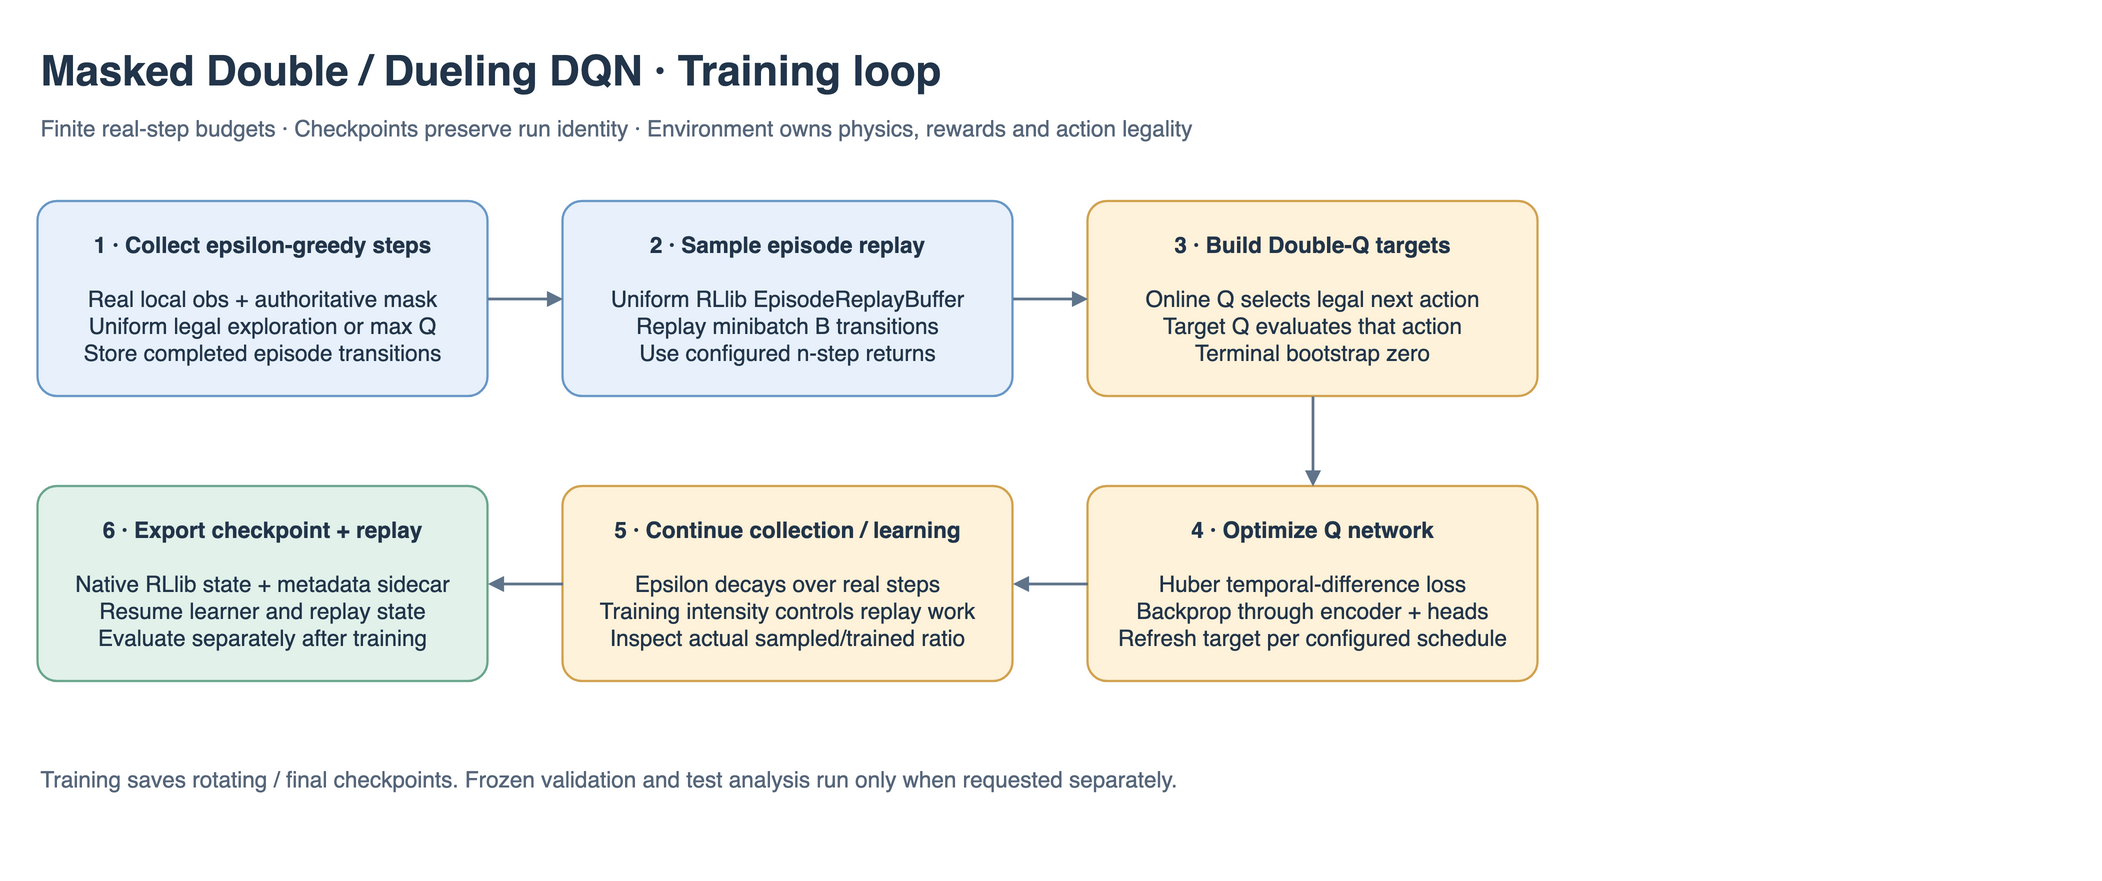

The diagram above was exported from draw.io. Its source (the exported page's mxGraphModel, read from the mxfile embedded in the PNG):
<mxGraphModel adaptiveColors="auto" page="0" pageWidth="1440" pageHeight="580" background="#FFFFFF">
  <root>
    <mxCell id="0" />
    <mxCell id="1" parent="0" />
    <mxCell id="title" value="Masked Double / Dueling DQN · Training loop" style="text;html=1;align=left;fontSize=28;fontStyle=1;fontColor=#22354A;" vertex="1" parent="1">
      <mxGeometry x="40" y="20" width="1350" height="42" as="geometry" />
    </mxCell>
    <mxCell id="subtitle" value="Finite real-step budgets · Checkpoints preserve run identity · Environment owns physics, rewards and action legality" style="text;html=1;align=left;fontSize=15;fontColor=#56667A;" vertex="1" parent="1">
      <mxGeometry x="40" y="66" width="1350" height="32" as="geometry" />
    </mxCell>
    <mxCell id="stage0" value="&lt;b&gt;1 · Collect epsilon-greedy steps&lt;/b&gt;&lt;br&gt;&lt;br&gt;Real local obs + authoritative mask&lt;br&gt;Uniform legal exploration or max Q&lt;br&gt;Store completed episode transitions" style="rounded=1;arcSize=10;whiteSpace=wrap;html=1;fillColor=#E8F1FB;strokeColor=#6998C7;strokeWidth=1.5;fontSize=15;fontColor=#22354A;spacing=12;" vertex="1" parent="1">
      <mxGeometry x="40" y="130" width="300" height="130" as="geometry" />
    </mxCell>
    <mxCell id="stage1" value="&lt;b&gt;2 · Sample episode replay&lt;/b&gt;&lt;br&gt;&lt;br&gt;Uniform RLlib EpisodeReplayBuffer&lt;br&gt;Replay minibatch B transitions&lt;br&gt;Use configured n-step returns" style="rounded=1;arcSize=10;whiteSpace=wrap;html=1;fillColor=#E8F1FB;strokeColor=#6998C7;strokeWidth=1.5;fontSize=15;fontColor=#22354A;spacing=12;" vertex="1" parent="1">
      <mxGeometry x="390" y="130" width="300" height="130" as="geometry" />
    </mxCell>
    <mxCell id="stage2" value="&lt;b&gt;3 · Build Double-Q targets&lt;/b&gt;&lt;br&gt;&lt;br&gt;Online Q selects legal next action&lt;br&gt;Target Q evaluates that action&lt;br&gt;Terminal bootstrap zero" style="rounded=1;arcSize=10;whiteSpace=wrap;html=1;fillColor=#FFF2DA;strokeColor=#D1A24F;strokeWidth=1.5;fontSize=15;fontColor=#22354A;spacing=12;" vertex="1" parent="1">
      <mxGeometry x="740" y="130" width="300" height="130" as="geometry" />
    </mxCell>
    <mxCell id="stage3" value="&lt;b&gt;4 · Optimize Q network&lt;/b&gt;&lt;br&gt;&lt;br&gt;Huber temporal-difference loss&lt;br&gt;Backprop through encoder + heads&lt;br&gt;Refresh target per configured schedule" style="rounded=1;arcSize=10;whiteSpace=wrap;html=1;fillColor=#FFF2DA;strokeColor=#D1A24F;strokeWidth=1.5;fontSize=15;fontColor=#22354A;spacing=12;" vertex="1" parent="1">
      <mxGeometry x="740" y="320" width="300" height="130" as="geometry" />
    </mxCell>
    <mxCell id="stage4" value="&lt;b&gt;5 · Continue collection / learning&lt;/b&gt;&lt;br&gt;&lt;br&gt;Epsilon decays over real steps&lt;br&gt;Training intensity controls replay work&lt;br&gt;Inspect actual sampled/trained ratio" style="rounded=1;arcSize=10;whiteSpace=wrap;html=1;fillColor=#FFF2DA;strokeColor=#D1A24F;strokeWidth=1.5;fontSize=15;fontColor=#22354A;spacing=12;" vertex="1" parent="1">
      <mxGeometry x="390" y="320" width="300" height="130" as="geometry" />
    </mxCell>
    <mxCell id="stage5" value="&lt;b&gt;6 · Export checkpoint + replay&lt;/b&gt;&lt;br&gt;&lt;br&gt;Native RLlib state + metadata sidecar&lt;br&gt;Resume learner and replay state&lt;br&gt;Evaluate separately after training" style="rounded=1;arcSize=10;whiteSpace=wrap;html=1;fillColor=#E2F2EB;strokeColor=#6BA68D;strokeWidth=1.5;fontSize=15;fontColor=#22354A;spacing=12;" vertex="1" parent="1">
      <mxGeometry x="40" y="320" width="300" height="130" as="geometry" />
    </mxCell>
    <mxCell id="edge0" style="edgeStyle=elbowEdgeStyle;elbow=vertical;rounded=1;html=1;strokeColor=#60748B;strokeWidth=1.8;endArrow=block;endFill=1;" edge="1" source="stage0" target="stage1" parent="1">
      <mxGeometry relative="1" as="geometry" />
    </mxCell>
    <mxCell id="edge1" style="edgeStyle=elbowEdgeStyle;elbow=vertical;rounded=1;html=1;strokeColor=#60748B;strokeWidth=1.8;endArrow=block;endFill=1;" edge="1" source="stage1" target="stage2" parent="1">
      <mxGeometry relative="1" as="geometry" />
    </mxCell>
    <mxCell id="edge2" style="edgeStyle=elbowEdgeStyle;elbow=vertical;rounded=1;html=1;strokeColor=#60748B;strokeWidth=1.8;endArrow=block;endFill=1;" edge="1" source="stage2" target="stage3" parent="1">
      <mxGeometry relative="1" as="geometry" />
    </mxCell>
    <mxCell id="edge3" style="edgeStyle=elbowEdgeStyle;elbow=vertical;rounded=1;html=1;strokeColor=#60748B;strokeWidth=1.8;endArrow=block;endFill=1;" edge="1" source="stage3" target="stage4" parent="1">
      <mxGeometry relative="1" as="geometry" />
    </mxCell>
    <mxCell id="edge4" style="edgeStyle=elbowEdgeStyle;elbow=vertical;rounded=1;html=1;strokeColor=#60748B;strokeWidth=1.8;endArrow=block;endFill=1;" edge="1" source="stage4" target="stage5" parent="1">
      <mxGeometry relative="1" as="geometry" />
    </mxCell>
    <mxCell id="foot" value="Training saves rotating / final checkpoints. Frozen validation and test analysis run only when requested separately." style="text;html=1;whiteSpace=wrap;align=left;fontSize=15;fontColor=#56667A;" vertex="1" parent="1">
      <mxGeometry x="40" y="500" width="1350" height="58" as="geometry" />
    </mxCell>
  </root>
</mxGraphModel>